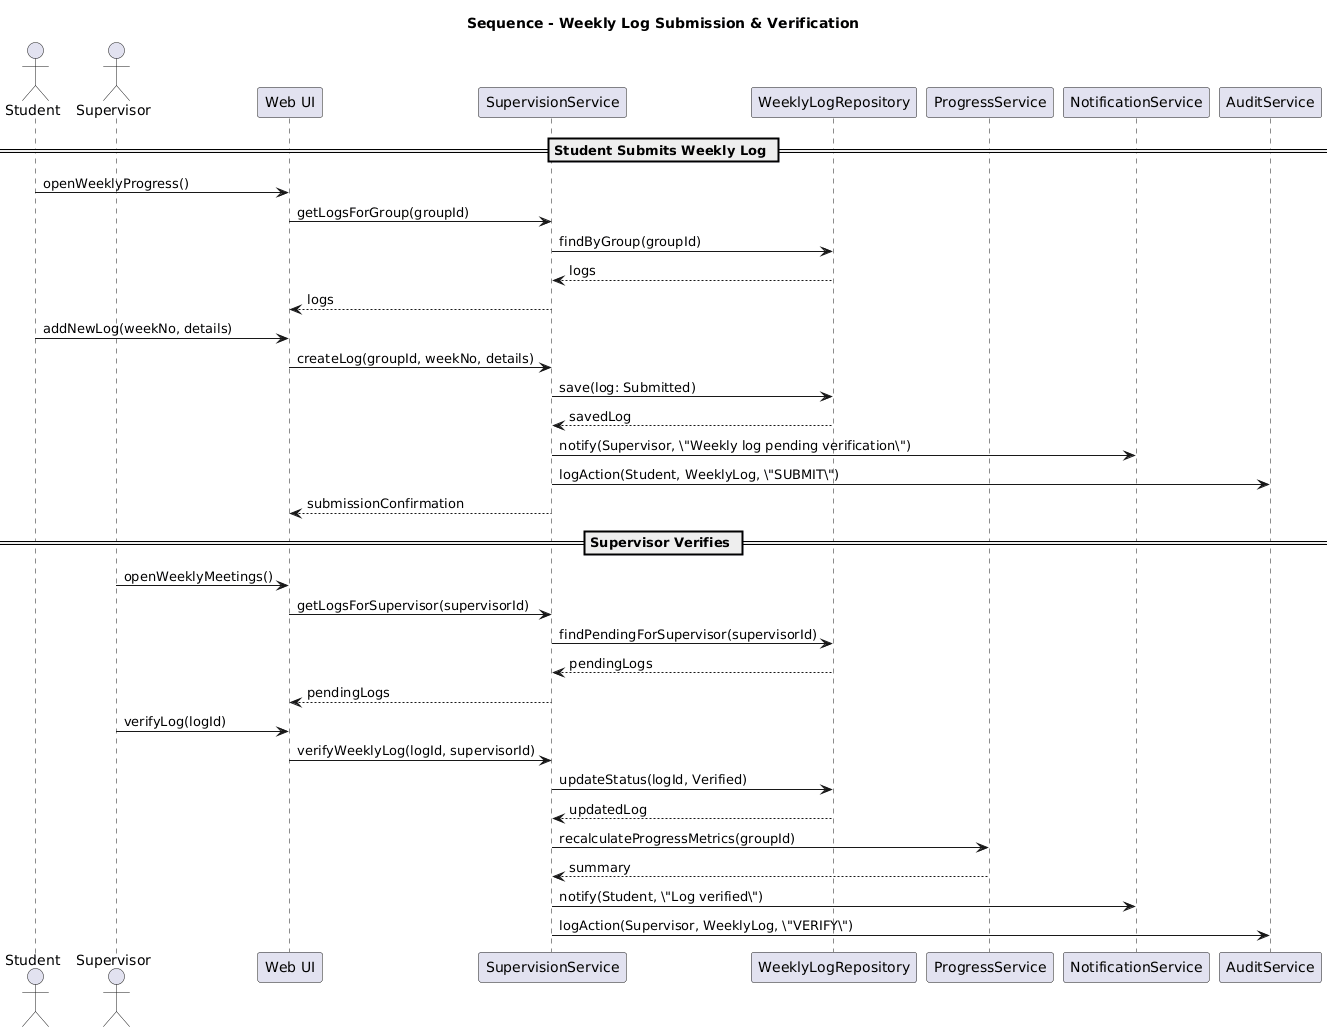

The diagram above was rendered by PlantUML. Its source (embedded in the PNG):
@startuml
title Sequence - Weekly Log Submission & Verification

actor Student
actor Supervisor

participant "Web UI" as UI
participant "SupervisionService" as SS
participant "WeeklyLogRepository" as WLR
participant "ProgressService" as ProgS
participant "NotificationService" as NS
participant "AuditService" as AS

== Student Submits Weekly Log ==
Student -> UI : openWeeklyProgress()
UI -> SS : getLogsForGroup(groupId)
SS -> WLR : findByGroup(groupId)
WLR --> SS : logs
SS --> UI : logs

Student -> UI : addNewLog(weekNo, details)
UI -> SS : createLog(groupId, weekNo, details)

SS -> WLR : save(log: Submitted)
WLR --> SS : savedLog

SS -> NS : notify(Supervisor, \"Weekly log pending verification\")
SS -> AS : logAction(Student, WeeklyLog, \"SUBMIT\")

UI <-- SS : submissionConfirmation

== Supervisor Verifies ==
Supervisor -> UI : openWeeklyMeetings()
UI -> SS : getLogsForSupervisor(supervisorId)
SS -> WLR : findPendingForSupervisor(supervisorId)
WLR --> SS : pendingLogs
SS --> UI : pendingLogs

Supervisor -> UI : verifyLog(logId)
UI -> SS : verifyWeeklyLog(logId, supervisorId)

SS -> WLR : updateStatus(logId, Verified)
WLR --> SS : updatedLog

SS -> ProgS : recalculateProgressMetrics(groupId)
ProgS --> SS : summary

SS -> NS : notify(Student, \"Log verified\")
SS -> AS : logAction(Supervisor, WeeklyLog, \"VERIFY\")
@enduml